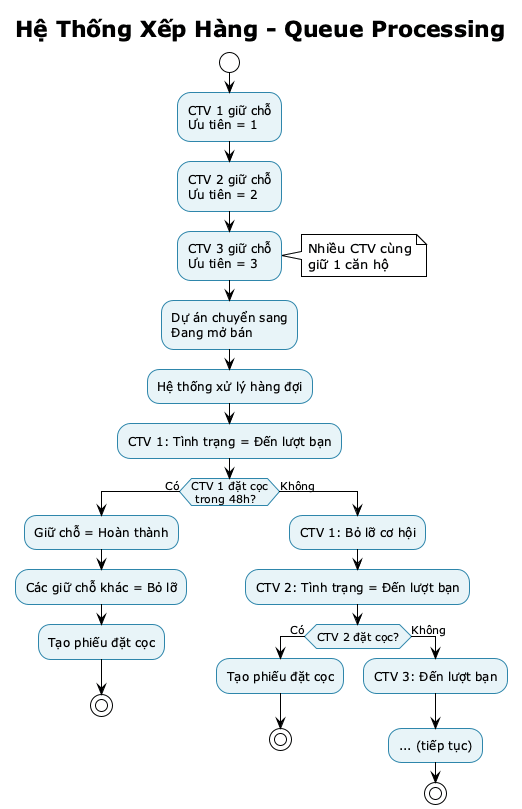

The diagram above was rendered by PlantUML. Its source (embedded in the PNG):
@startuml
!theme plain
title Hệ Thống Xếp Hàng - Queue Processing

skinparam activity {
  BackgroundColor #E8F4F8
  BorderColor #2E86AB
}

start

:CTV 1 giữ chỗ\nƯu tiên = 1;
:CTV 2 giữ chỗ\nƯu tiên = 2;
:CTV 3 giữ chỗ\nƯu tiên = 3;

note right: Nhiều CTV cùng\ngiữ 1 căn hộ

:Dự án chuyển sang\nĐang mở bán;

:Hệ thống xử lý hàng đợi;

:CTV 1: Tình trạng = Đến lượt bạn;

if (CTV 1 đặt cọc\n trong 48h?) then (Có)
  :Giữ chỗ = Hoàn thành;
  :Các giữ chỗ khác = Bỏ lỡ;
  :Tạo phiếu đặt cọc;
  stop
else (Không)
  :CTV 1: Bỏ lỡ cơ hội;
  :CTV 2: Tình trạng = Đến lượt bạn;
  
  if (CTV 2 đặt cọc?) then (Có)
    :Tạo phiếu đặt cọc;
    stop
  else (Không)
    :CTV 3: Đến lượt bạn;
    :... (tiếp tục);
    stop
  endif
endif

@enduml